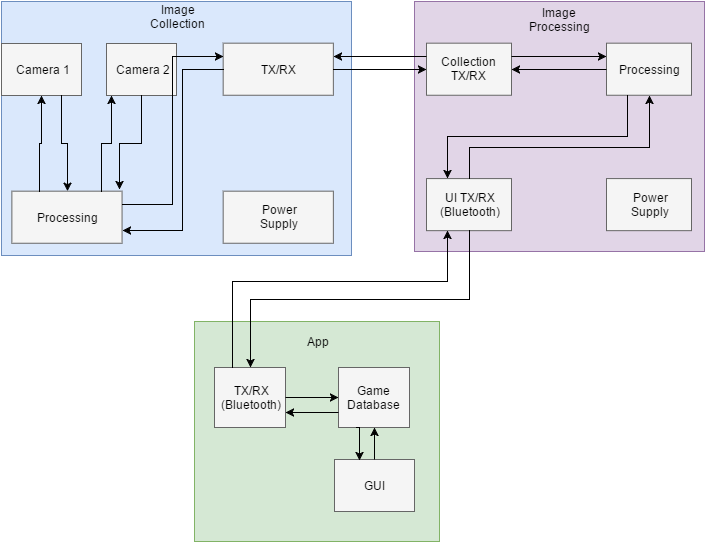

The diagram above was exported from draw.io. Its source (the exported page's mxGraphModel, read from the mxfile embedded in the PNG):
<mxGraphModel dx="1046" dy="554" grid="1" gridSize="10" guides="1" tooltips="1" connect="1" arrows="1" fold="1" page="1" pageScale="1" pageWidth="850" pageHeight="1100" background="#ffffff" math="0" shadow="0">
  <root>
    <mxCell id="0" />
    <mxCell id="1" parent="0" />
    <mxCell id="177384c446482939-5" value="" style="group;fillColor=#f5f5f5;strokeColor=#666666;" vertex="1" connectable="0" parent="1">
      <mxGeometry x="110" y="130" width="350" height="254" as="geometry" />
    </mxCell>
    <mxCell id="758b6ffef832876a-18" value="" style="whiteSpace=wrap;html=1;fillColor=#dae8fc;strokeColor=#6c8ebf;" vertex="1" parent="177384c446482939-5">
      <mxGeometry width="350" height="254" as="geometry" />
    </mxCell>
    <mxCell id="177384c446482939-2" value="Image Collection" style="text;html=1;strokeColor=none;fillColor=none;align=center;verticalAlign=middle;whiteSpace=wrap;" vertex="1" parent="177384c446482939-5">
      <mxGeometry x="150.86206896551724" y="7.696969696969697" width="48.275862068965516" height="15.393939393939394" as="geometry" />
    </mxCell>
    <mxCell id="2ab7b8cf4fe6b943-24" value="Camera 2" style="whiteSpace=wrap;html=1;fillColor=#f5f5f5;strokeColor=#666666;" vertex="1" parent="177384c446482939-5">
      <mxGeometry x="105" y="42" width="70" height="52" as="geometry" />
    </mxCell>
    <mxCell id="2ab7b8cf4fe6b943-25" value="Power&lt;div&gt;Supply&lt;/div&gt;" style="whiteSpace=wrap;html=1;fillColor=#f5f5f5;strokeColor=#666666;" vertex="1" parent="177384c446482939-5">
      <mxGeometry x="221.66666666666666" y="189.66666666666669" width="110.18518518518519" height="52.083333333333336" as="geometry" />
    </mxCell>
    <mxCell id="2ab7b8cf4fe6b943-26" value="TX/RX" style="whiteSpace=wrap;html=1;fillColor=#f5f5f5;strokeColor=#666666;" vertex="1" parent="177384c446482939-5">
      <mxGeometry x="221.66666666666666" y="41.666666666666686" width="110.18518518518519" height="52.083333333333336" as="geometry" />
    </mxCell>
    <mxCell id="2ab7b8cf4fe6b943-31" value="Processing" style="whiteSpace=wrap;html=1;fillColor=#f5f5f5;strokeColor=#666666;" vertex="1" parent="177384c446482939-5">
      <mxGeometry x="10.37037037037037" y="189.66666666666669" width="110.18518518518519" height="52.083333333333336" as="geometry" />
    </mxCell>
    <mxCell id="2ab7b8cf4fe6b943-32" style="edgeStyle=orthogonalEdgeStyle;rounded=0;html=1;jettySize=auto;orthogonalLoop=1;" edge="1" parent="177384c446482939-5">
      <mxGeometry relative="1" as="geometry">
        <mxPoint x="100" y="190" as="sourcePoint" />
        <mxPoint x="110" y="94" as="targetPoint" />
        <Array as="points">
          <mxPoint x="100" y="190" />
          <mxPoint x="100" y="142" />
          <mxPoint x="110" y="142" />
          <mxPoint x="110" y="94" />
        </Array>
      </mxGeometry>
    </mxCell>
    <mxCell id="2ab7b8cf4fe6b943-34" style="edgeStyle=orthogonalEdgeStyle;rounded=0;html=1;exitX=1;exitY=0.25;entryX=0;entryY=0.25;jettySize=auto;orthogonalLoop=1;" edge="1" parent="177384c446482939-5" source="2ab7b8cf4fe6b943-31" target="2ab7b8cf4fe6b943-26">
      <mxGeometry relative="1" as="geometry" />
    </mxCell>
    <mxCell id="2ab7b8cf4fe6b943-35" style="edgeStyle=orthogonalEdgeStyle;rounded=0;html=1;exitX=0;exitY=0.5;entryX=1;entryY=0.75;jettySize=auto;orthogonalLoop=1;" edge="1" parent="177384c446482939-5" source="2ab7b8cf4fe6b943-26" target="2ab7b8cf4fe6b943-31">
      <mxGeometry relative="1" as="geometry">
        <Array as="points">
          <mxPoint x="181.48148148148147" y="68" />
          <mxPoint x="181.48148148148147" y="229" />
        </Array>
      </mxGeometry>
    </mxCell>
    <mxCell id="506f1e872b8af6ba-1" value="Camera 1" style="whiteSpace=wrap;html=1;fillColor=#f5f5f5;strokeColor=#666666;" vertex="1" parent="177384c446482939-5">
      <mxGeometry y="42" width="80" height="52" as="geometry" />
    </mxCell>
    <mxCell id="506f1e872b8af6ba-2" style="edgeStyle=orthogonalEdgeStyle;rounded=0;html=1;exitX=0.5;exitY=1;entryX=0.977;entryY=-0.032;entryPerimeter=0;jettySize=auto;orthogonalLoop=1;" edge="1" parent="177384c446482939-5" source="2ab7b8cf4fe6b943-24" target="2ab7b8cf4fe6b943-31">
      <mxGeometry relative="1" as="geometry" />
    </mxCell>
    <mxCell id="506f1e872b8af6ba-3" style="edgeStyle=orthogonalEdgeStyle;rounded=0;html=1;exitX=0.75;exitY=1;jettySize=auto;orthogonalLoop=1;" edge="1" parent="177384c446482939-5" source="506f1e872b8af6ba-1" target="2ab7b8cf4fe6b943-31">
      <mxGeometry relative="1" as="geometry" />
    </mxCell>
    <mxCell id="506f1e872b8af6ba-4" style="edgeStyle=orthogonalEdgeStyle;rounded=0;html=1;exitX=0.25;exitY=0;jettySize=auto;orthogonalLoop=1;" edge="1" parent="177384c446482939-5" source="2ab7b8cf4fe6b943-31" target="506f1e872b8af6ba-1">
      <mxGeometry relative="1" as="geometry" />
    </mxCell>
    <mxCell id="2ab7b8cf4fe6b943-11" value="" style="group;fillColor=#f5f5f5;strokeColor=#666666;" vertex="1" connectable="0" parent="1">
      <mxGeometry x="303" y="450" width="245" height="220" as="geometry" />
    </mxCell>
    <mxCell id="2ab7b8cf4fe6b943-10" value="" style="group;fillColor=#f5f5f5;strokeColor=#666666;" vertex="1" connectable="0" parent="2ab7b8cf4fe6b943-11">
      <mxGeometry width="245" height="220" as="geometry" />
    </mxCell>
    <mxCell id="758b6ffef832876a-24" value="" style="group;fillColor=#f5f5f5;strokeColor=#666666;" vertex="1" connectable="0" parent="2ab7b8cf4fe6b943-10">
      <mxGeometry width="245" height="220" as="geometry" />
    </mxCell>
    <mxCell id="758b6ffef832876a-20" value="&lt;div style=&quot;text-align: center&quot;&gt;&lt;br&gt;&lt;/div&gt;" style="whiteSpace=wrap;html=1;fillColor=#d5e8d4;strokeColor=#82b366;" vertex="1" parent="758b6ffef832876a-24">
      <mxGeometry width="245" height="220" as="geometry" />
    </mxCell>
    <mxCell id="758b6ffef832876a-23" value="App" style="text;html=1;strokeColor=none;fillColor=none;align=center;verticalAlign=middle;whiteSpace=wrap;" vertex="1" parent="758b6ffef832876a-24">
      <mxGeometry x="103" y="10" width="40" height="20" as="geometry" />
    </mxCell>
    <mxCell id="758b6ffef832876a-4" value="GUI" style="whiteSpace=wrap;html=1;fillColor=#f5f5f5;strokeColor=#666666;" vertex="1" parent="758b6ffef832876a-24">
      <mxGeometry x="140" y="138" width="80" height="52" as="geometry" />
    </mxCell>
    <mxCell id="2ab7b8cf4fe6b943-1" value="TX/RX&lt;br&gt;(Bluetooth)" style="whiteSpace=wrap;html=1;fillColor=#f5f5f5;strokeColor=#666666;" vertex="1" parent="758b6ffef832876a-24">
      <mxGeometry x="20" y="46" width="71" height="60" as="geometry" />
    </mxCell>
    <mxCell id="2ab7b8cf4fe6b943-2" value="Game Database" style="whiteSpace=wrap;html=1;fillColor=#f5f5f5;strokeColor=#666666;" vertex="1" parent="758b6ffef832876a-24">
      <mxGeometry x="144" y="46" width="71" height="60" as="geometry" />
    </mxCell>
    <mxCell id="2ab7b8cf4fe6b943-5" style="edgeStyle=orthogonalEdgeStyle;rounded=0;html=1;entryX=0;entryY=0.5;jettySize=auto;orthogonalLoop=1;" edge="1" parent="758b6ffef832876a-24" source="2ab7b8cf4fe6b943-1" target="2ab7b8cf4fe6b943-2">
      <mxGeometry relative="1" as="geometry">
        <Array as="points" />
      </mxGeometry>
    </mxCell>
    <mxCell id="2ab7b8cf4fe6b943-6" style="edgeStyle=orthogonalEdgeStyle;rounded=0;html=1;exitX=0;exitY=0.75;entryX=1;entryY=0.75;jettySize=auto;orthogonalLoop=1;" edge="1" parent="758b6ffef832876a-24" source="2ab7b8cf4fe6b943-2" target="2ab7b8cf4fe6b943-1">
      <mxGeometry relative="1" as="geometry" />
    </mxCell>
    <mxCell id="2ab7b8cf4fe6b943-7" style="edgeStyle=orthogonalEdgeStyle;rounded=0;html=1;exitX=0.25;exitY=1;jettySize=auto;orthogonalLoop=1;" edge="1" parent="758b6ffef832876a-24" source="2ab7b8cf4fe6b943-2">
      <mxGeometry relative="1" as="geometry">
        <mxPoint x="165" y="139" as="targetPoint" />
        <Array as="points">
          <mxPoint x="165" y="106" />
          <mxPoint x="165" y="139" />
        </Array>
      </mxGeometry>
    </mxCell>
    <mxCell id="2ab7b8cf4fe6b943-8" style="edgeStyle=orthogonalEdgeStyle;rounded=0;html=1;exitX=0.5;exitY=0;entryX=0.5;entryY=1;jettySize=auto;orthogonalLoop=1;" edge="1" parent="758b6ffef832876a-24" source="758b6ffef832876a-4" target="2ab7b8cf4fe6b943-2">
      <mxGeometry relative="1" as="geometry" />
    </mxCell>
    <mxCell id="2ab7b8cf4fe6b943-9" style="edgeStyle=orthogonalEdgeStyle;rounded=0;html=1;exitX=1;exitY=0.5;entryX=1;entryY=0.5;jettySize=auto;orthogonalLoop=1;" edge="1" parent="758b6ffef832876a-24" source="758b6ffef832876a-20" target="758b6ffef832876a-20">
      <mxGeometry relative="1" as="geometry" />
    </mxCell>
    <mxCell id="2ab7b8cf4fe6b943-16" style="edgeStyle=orthogonalEdgeStyle;rounded=0;html=1;exitX=1;exitY=0.25;entryX=1;entryY=0.25;jettySize=auto;orthogonalLoop=1;" edge="1" parent="1">
      <mxGeometry relative="1" as="geometry">
        <mxPoint x="340" y="305" as="sourcePoint" />
        <mxPoint x="340" y="305" as="targetPoint" />
      </mxGeometry>
    </mxCell>
    <mxCell id="2ab7b8cf4fe6b943-23" value="" style="group;fillColor=#fff2cc;strokeColor=#d6b656;" vertex="1" connectable="0" parent="1">
      <mxGeometry x="523" y="130" width="290" height="250" as="geometry" />
    </mxCell>
    <mxCell id="177384c446482939-8" value="" style="group;fillColor=#ffe6cc;strokeColor=#d79b00;" vertex="1" connectable="0" parent="2ab7b8cf4fe6b943-23">
      <mxGeometry width="290" height="250.00000000000003" as="geometry" />
    </mxCell>
    <mxCell id="758b6ffef832876a-19" value="" style="whiteSpace=wrap;html=1;fillColor=#e1d5e7;strokeColor=#9673a6;" vertex="1" parent="177384c446482939-8">
      <mxGeometry width="290" height="250" as="geometry" />
    </mxCell>
    <mxCell id="177384c446482939-6" value="Image Processing" style="text;html=1;strokeColor=none;fillColor=none;align=center;verticalAlign=middle;whiteSpace=wrap;" vertex="1" parent="177384c446482939-8">
      <mxGeometry x="110" y="7.575757575757575" width="70" height="22.727272727272727" as="geometry" />
    </mxCell>
    <mxCell id="70733f03e82fe54e-1" value="UI TX/RX&lt;div&gt;(Bluetooth)&lt;/div&gt;" style="whiteSpace=wrap;html=1;fillColor=#f5f5f5;strokeColor=#666666;" vertex="1" parent="177384c446482939-8">
      <mxGeometry x="12" y="177.08333333333334" width="85" height="52.083333333333336" as="geometry" />
    </mxCell>
    <mxCell id="2ab7b8cf4fe6b943-12" value="Power&lt;div&gt;Supply&lt;/div&gt;" style="whiteSpace=wrap;html=1;fillColor=#f5f5f5;strokeColor=#666666;" vertex="1" parent="177384c446482939-8">
      <mxGeometry x="192" y="177.08333333333334" width="85" height="52.083333333333336" as="geometry" />
    </mxCell>
    <mxCell id="2ab7b8cf4fe6b943-13" value="Collection TX/RX" style="whiteSpace=wrap;html=1;fillColor=#f5f5f5;strokeColor=#666666;" vertex="1" parent="177384c446482939-8">
      <mxGeometry x="12" y="41.66666666666667" width="85" height="52.083333333333336" as="geometry" />
    </mxCell>
    <mxCell id="2ab7b8cf4fe6b943-14" value="Processing" style="whiteSpace=wrap;html=1;fillColor=#f5f5f5;strokeColor=#666666;" vertex="1" parent="177384c446482939-8">
      <mxGeometry x="192" y="41.66666666666667" width="85" height="52.083333333333336" as="geometry" />
    </mxCell>
    <mxCell id="2ab7b8cf4fe6b943-19" style="edgeStyle=orthogonalEdgeStyle;rounded=0;html=1;exitX=1;exitY=0.25;entryX=0;entryY=0.25;jettySize=auto;orthogonalLoop=1;" edge="1" parent="177384c446482939-8" source="2ab7b8cf4fe6b943-13" target="2ab7b8cf4fe6b943-14">
      <mxGeometry relative="1" as="geometry" />
    </mxCell>
    <mxCell id="2ab7b8cf4fe6b943-20" style="edgeStyle=orthogonalEdgeStyle;rounded=0;html=1;exitX=0;exitY=0.5;entryX=1;entryY=0.5;jettySize=auto;orthogonalLoop=1;" edge="1" parent="177384c446482939-8" source="2ab7b8cf4fe6b943-14" target="2ab7b8cf4fe6b943-13">
      <mxGeometry relative="1" as="geometry" />
    </mxCell>
    <mxCell id="2ab7b8cf4fe6b943-21" style="edgeStyle=orthogonalEdgeStyle;rounded=0;html=1;exitX=0.25;exitY=1;entryX=0.25;entryY=0;jettySize=auto;orthogonalLoop=1;" edge="1" parent="177384c446482939-8" source="2ab7b8cf4fe6b943-14" target="70733f03e82fe54e-1">
      <mxGeometry relative="1" as="geometry" />
    </mxCell>
    <mxCell id="2ab7b8cf4fe6b943-22" style="edgeStyle=orthogonalEdgeStyle;rounded=0;html=1;exitX=0.5;exitY=0;entryX=0.5;entryY=1;jettySize=auto;orthogonalLoop=1;" edge="1" parent="177384c446482939-8" source="70733f03e82fe54e-1" target="2ab7b8cf4fe6b943-14">
      <mxGeometry relative="1" as="geometry">
        <Array as="points">
          <mxPoint x="55" y="145.83333333333334" />
          <mxPoint x="235" y="145.83333333333334" />
        </Array>
      </mxGeometry>
    </mxCell>
    <mxCell id="2ab7b8cf4fe6b943-17" style="edgeStyle=orthogonalEdgeStyle;rounded=0;html=1;exitX=0.5;exitY=1;jettySize=auto;orthogonalLoop=1;" edge="1" parent="1" source="70733f03e82fe54e-1" target="2ab7b8cf4fe6b943-1">
      <mxGeometry relative="1" as="geometry">
        <Array as="points">
          <mxPoint x="578" y="428" />
          <mxPoint x="359" y="428" />
        </Array>
      </mxGeometry>
    </mxCell>
    <mxCell id="2ab7b8cf4fe6b943-18" style="edgeStyle=orthogonalEdgeStyle;rounded=0;html=1;exitX=0.25;exitY=0;entryX=0.25;entryY=1;jettySize=auto;orthogonalLoop=1;" edge="1" parent="1" source="2ab7b8cf4fe6b943-1" target="70733f03e82fe54e-1">
      <mxGeometry relative="1" as="geometry">
        <Array as="points">
          <mxPoint x="448" y="410" />
          <mxPoint x="591" y="410" />
        </Array>
      </mxGeometry>
    </mxCell>
    <mxCell id="2ab7b8cf4fe6b943-27" style="edgeStyle=orthogonalEdgeStyle;rounded=0;html=1;entryX=0;entryY=0.5;jettySize=auto;orthogonalLoop=1;" edge="1" parent="1" source="2ab7b8cf4fe6b943-26" target="2ab7b8cf4fe6b943-13">
      <mxGeometry relative="1" as="geometry" />
    </mxCell>
    <mxCell id="2ab7b8cf4fe6b943-29" style="edgeStyle=orthogonalEdgeStyle;rounded=0;html=1;exitX=0;exitY=0.25;entryX=1;entryY=0.25;jettySize=auto;orthogonalLoop=1;" edge="1" parent="1" source="2ab7b8cf4fe6b943-13" target="2ab7b8cf4fe6b943-26">
      <mxGeometry relative="1" as="geometry" />
    </mxCell>
  </root>
</mxGraphModel>